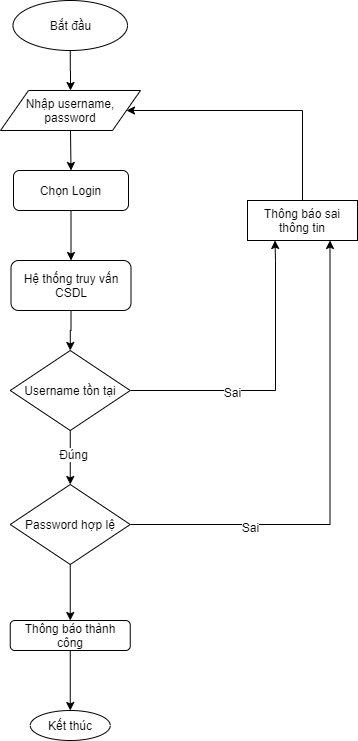

The diagram above was exported from draw.io. Its source (the exported page's mxGraphModel, read from the mxfile embedded in the PNG):
<mxGraphModel dx="868" dy="430" grid="1" gridSize="10" guides="1" tooltips="1" connect="1" arrows="1" fold="1" page="1" pageScale="1" pageWidth="827" pageHeight="1169" math="0" shadow="0">
  <root>
    <mxCell id="WIyWlLk6GJQsqaUBKTNV-0" />
    <mxCell id="WIyWlLk6GJQsqaUBKTNV-1" parent="WIyWlLk6GJQsqaUBKTNV-0" />
    <mxCell id="PvureiDiW6Twfiq6-9Uu-7" style="edgeStyle=orthogonalEdgeStyle;rounded=0;orthogonalLoop=1;jettySize=auto;html=1;exitX=0.5;exitY=1;exitDx=0;exitDy=0;entryX=0.5;entryY=0;entryDx=0;entryDy=0;" edge="1" parent="WIyWlLk6GJQsqaUBKTNV-1" source="PvureiDiW6Twfiq6-9Uu-1" target="PvureiDiW6Twfiq6-9Uu-6">
      <mxGeometry relative="1" as="geometry" />
    </mxCell>
    <mxCell id="PvureiDiW6Twfiq6-9Uu-1" value="Chọn Login" style="rounded=1;whiteSpace=wrap;html=1;" vertex="1" parent="WIyWlLk6GJQsqaUBKTNV-1">
      <mxGeometry x="356" y="230" width="115" height="40" as="geometry" />
    </mxCell>
    <mxCell id="PvureiDiW6Twfiq6-9Uu-2" value="" style="endArrow=classic;html=1;exitX=0.5;exitY=1;exitDx=0;exitDy=0;entryX=0.5;entryY=0;entryDx=0;entryDy=0;" edge="1" parent="WIyWlLk6GJQsqaUBKTNV-1" target="PvureiDiW6Twfiq6-9Uu-1">
      <mxGeometry width="50" height="50" relative="1" as="geometry">
        <mxPoint x="413" y="190" as="sourcePoint" />
        <mxPoint x="403" y="300" as="targetPoint" />
      </mxGeometry>
    </mxCell>
    <mxCell id="PvureiDiW6Twfiq6-9Uu-3" value="&lt;span style=&quot;white-space: normal&quot;&gt;Nhập username, password&lt;/span&gt;" style="shape=parallelogram;perimeter=parallelogramPerimeter;whiteSpace=wrap;html=1;" vertex="1" parent="WIyWlLk6GJQsqaUBKTNV-1">
      <mxGeometry x="343" y="150" width="140" height="40" as="geometry" />
    </mxCell>
    <mxCell id="PvureiDiW6Twfiq6-9Uu-5" style="edgeStyle=orthogonalEdgeStyle;rounded=0;orthogonalLoop=1;jettySize=auto;html=1;exitX=0.5;exitY=1;exitDx=0;exitDy=0;" edge="1" parent="WIyWlLk6GJQsqaUBKTNV-1" source="PvureiDiW6Twfiq6-9Uu-4" target="PvureiDiW6Twfiq6-9Uu-3">
      <mxGeometry relative="1" as="geometry" />
    </mxCell>
    <mxCell id="PvureiDiW6Twfiq6-9Uu-4" value="Bắt đầu" style="ellipse;whiteSpace=wrap;html=1;" vertex="1" parent="WIyWlLk6GJQsqaUBKTNV-1">
      <mxGeometry x="355.5" y="60" width="114.5" height="50" as="geometry" />
    </mxCell>
    <mxCell id="PvureiDiW6Twfiq6-9Uu-10" style="edgeStyle=orthogonalEdgeStyle;rounded=0;orthogonalLoop=1;jettySize=auto;html=1;exitX=0.5;exitY=1;exitDx=0;exitDy=0;entryX=0.5;entryY=0;entryDx=0;entryDy=0;" edge="1" parent="WIyWlLk6GJQsqaUBKTNV-1" source="PvureiDiW6Twfiq6-9Uu-6" target="PvureiDiW6Twfiq6-9Uu-8">
      <mxGeometry relative="1" as="geometry" />
    </mxCell>
    <mxCell id="PvureiDiW6Twfiq6-9Uu-6" value="Hệ thống truy vấn CSDL" style="rounded=1;whiteSpace=wrap;html=1;" vertex="1" parent="WIyWlLk6GJQsqaUBKTNV-1">
      <mxGeometry x="353.5" y="320" width="120" height="50" as="geometry" />
    </mxCell>
    <mxCell id="PvureiDiW6Twfiq6-9Uu-12" style="edgeStyle=orthogonalEdgeStyle;rounded=0;orthogonalLoop=1;jettySize=auto;html=1;exitX=1;exitY=0.5;exitDx=0;exitDy=0;entryX=0.25;entryY=1;entryDx=0;entryDy=0;" edge="1" parent="WIyWlLk6GJQsqaUBKTNV-1" source="PvureiDiW6Twfiq6-9Uu-8" target="PvureiDiW6Twfiq6-9Uu-11">
      <mxGeometry relative="1" as="geometry">
        <Array as="points">
          <mxPoint x="618" y="450" />
          <mxPoint x="618" y="320" />
        </Array>
      </mxGeometry>
    </mxCell>
    <mxCell id="PvureiDiW6Twfiq6-9Uu-14" value="Sai" style="text;html=1;align=center;verticalAlign=middle;resizable=0;points=[];labelBackgroundColor=#ffffff;" vertex="1" connectable="0" parent="PvureiDiW6Twfiq6-9Uu-12">
      <mxGeometry x="-0.3095" y="-1" relative="1" as="geometry">
        <mxPoint as="offset" />
      </mxGeometry>
    </mxCell>
    <mxCell id="PvureiDiW6Twfiq6-9Uu-16" style="edgeStyle=orthogonalEdgeStyle;rounded=0;orthogonalLoop=1;jettySize=auto;html=1;exitX=0.5;exitY=1;exitDx=0;exitDy=0;entryX=0.5;entryY=0;entryDx=0;entryDy=0;" edge="1" parent="WIyWlLk6GJQsqaUBKTNV-1" source="PvureiDiW6Twfiq6-9Uu-8" target="PvureiDiW6Twfiq6-9Uu-15">
      <mxGeometry relative="1" as="geometry" />
    </mxCell>
    <mxCell id="PvureiDiW6Twfiq6-9Uu-19" value="Đúng" style="text;html=1;align=center;verticalAlign=middle;resizable=0;points=[];labelBackgroundColor=#ffffff;" vertex="1" connectable="0" parent="PvureiDiW6Twfiq6-9Uu-16">
      <mxGeometry x="-0.1402" y="3" relative="1" as="geometry">
        <mxPoint as="offset" />
      </mxGeometry>
    </mxCell>
    <mxCell id="PvureiDiW6Twfiq6-9Uu-8" value="Username tồn tại" style="rhombus;whiteSpace=wrap;html=1;" vertex="1" parent="WIyWlLk6GJQsqaUBKTNV-1">
      <mxGeometry x="352.75" y="410" width="120" height="80" as="geometry" />
    </mxCell>
    <mxCell id="PvureiDiW6Twfiq6-9Uu-13" style="edgeStyle=orthogonalEdgeStyle;rounded=0;orthogonalLoop=1;jettySize=auto;html=1;exitX=0.5;exitY=0;exitDx=0;exitDy=0;entryX=1;entryY=0.5;entryDx=0;entryDy=0;" edge="1" parent="WIyWlLk6GJQsqaUBKTNV-1" source="PvureiDiW6Twfiq6-9Uu-11" target="PvureiDiW6Twfiq6-9Uu-3">
      <mxGeometry relative="1" as="geometry">
        <Array as="points">
          <mxPoint x="645" y="170" />
        </Array>
      </mxGeometry>
    </mxCell>
    <mxCell id="PvureiDiW6Twfiq6-9Uu-11" value="Thông báo sai thông tin" style="rounded=0;whiteSpace=wrap;html=1;" vertex="1" parent="WIyWlLk6GJQsqaUBKTNV-1">
      <mxGeometry x="590" y="260" width="110" height="40" as="geometry" />
    </mxCell>
    <mxCell id="PvureiDiW6Twfiq6-9Uu-21" style="edgeStyle=orthogonalEdgeStyle;rounded=0;orthogonalLoop=1;jettySize=auto;html=1;exitX=1;exitY=0.5;exitDx=0;exitDy=0;entryX=0.75;entryY=1;entryDx=0;entryDy=0;" edge="1" parent="WIyWlLk6GJQsqaUBKTNV-1" source="PvureiDiW6Twfiq6-9Uu-15" target="PvureiDiW6Twfiq6-9Uu-11">
      <mxGeometry relative="1" as="geometry" />
    </mxCell>
    <mxCell id="PvureiDiW6Twfiq6-9Uu-22" value="Sai" style="text;html=1;align=center;verticalAlign=middle;resizable=0;points=[];labelBackgroundColor=#ffffff;" vertex="1" connectable="0" parent="PvureiDiW6Twfiq6-9Uu-21">
      <mxGeometry x="-0.5028" y="-2" relative="1" as="geometry">
        <mxPoint as="offset" />
      </mxGeometry>
    </mxCell>
    <mxCell id="PvureiDiW6Twfiq6-9Uu-24" style="edgeStyle=orthogonalEdgeStyle;rounded=0;orthogonalLoop=1;jettySize=auto;html=1;exitX=0.5;exitY=1;exitDx=0;exitDy=0;entryX=0.5;entryY=0;entryDx=0;entryDy=0;" edge="1" parent="WIyWlLk6GJQsqaUBKTNV-1" source="PvureiDiW6Twfiq6-9Uu-15" target="PvureiDiW6Twfiq6-9Uu-23">
      <mxGeometry relative="1" as="geometry" />
    </mxCell>
    <mxCell id="PvureiDiW6Twfiq6-9Uu-15" value="Password hợp lệ" style="rhombus;whiteSpace=wrap;html=1;" vertex="1" parent="WIyWlLk6GJQsqaUBKTNV-1">
      <mxGeometry x="352.75" y="544" width="120" height="80" as="geometry" />
    </mxCell>
    <mxCell id="PvureiDiW6Twfiq6-9Uu-26" style="edgeStyle=orthogonalEdgeStyle;rounded=0;orthogonalLoop=1;jettySize=auto;html=1;exitX=0.5;exitY=1;exitDx=0;exitDy=0;entryX=0.5;entryY=0;entryDx=0;entryDy=0;" edge="1" parent="WIyWlLk6GJQsqaUBKTNV-1" source="PvureiDiW6Twfiq6-9Uu-23" target="PvureiDiW6Twfiq6-9Uu-25">
      <mxGeometry relative="1" as="geometry" />
    </mxCell>
    <mxCell id="PvureiDiW6Twfiq6-9Uu-23" value="Thông báo thành công" style="rounded=1;whiteSpace=wrap;html=1;" vertex="1" parent="WIyWlLk6GJQsqaUBKTNV-1">
      <mxGeometry x="352.75" y="680" width="120" height="30" as="geometry" />
    </mxCell>
    <mxCell id="PvureiDiW6Twfiq6-9Uu-25" value="Kết thúc" style="ellipse;whiteSpace=wrap;html=1;" vertex="1" parent="WIyWlLk6GJQsqaUBKTNV-1">
      <mxGeometry x="372.75" y="770" width="80" height="30" as="geometry" />
    </mxCell>
  </root>
</mxGraphModel>